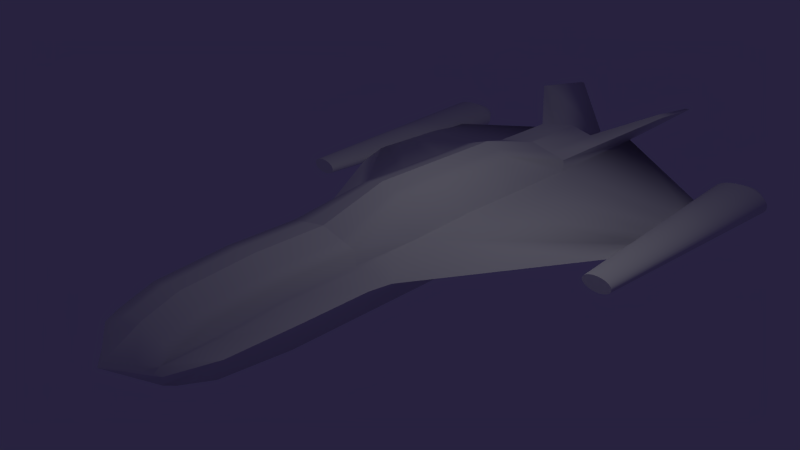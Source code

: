 # Source: ssx1.blend  (saved by Blender 2.69.0; exported with 4.5.12 LTS)
import bpy
from mathutils import Matrix  # noqa: F401  (used for matrix-valued properties, if any)

bpy.ops.wm.read_factory_settings(use_empty=True)
scene = bpy.context.scene
scene.name = 'Scene'

# ---- collections
col_collection_1 = bpy.data.collections.new('Collection 1'); scene.collection.children.link(col_collection_1)

# ---- materials (node trees are filled in below, after node groups)
mat_material = bpy.data.materials.new('Material')
mat_material.alpha_threshold = 0.0
mat_material.roughness = 0.5
mat_material.line_color = (0.0, 0.0, 0.0, 1.0)

# ---- material node trees

# ---- world
world_world = bpy.data.worlds.new('World'); scene.world = world_world
world_world.color = (0.02081, 0.01635, 0.04955)
world_world.use_sun_shadow = False
world_world.sun_shadow_jitter_overblur = 0.0
world_world.cycles.sampling_method = 'MANUAL'
world_world.cycles.sample_map_resolution = 256

# ---- cameras
cam_camera = bpy.data.cameras.new('Camera')
cam_camera.clip_end = 100.0
cam_camera.lens = 35.0
cam_camera.sensor_width = 32.0
cam_camera.sensor_height = 18.0
cam_camera.ortho_scale = 7.314
cam_camera.dof.focus_distance = 0.0

# ---- lights
light_spot = bpy.data.lights.new('Spot', 'SPOT')
light_spot.transmission_factor = 0.0
light_spot.energy = 100.0
light_spot.shadow_buffer_clip_start = 0.5
light_spot.shadow_soft_size = 0.1
light_spot.shadow_maximum_resolution = 0.006
light_spot.use_absolute_resolution = True
light_spot.cycles.use_multiple_importance_sampling = False
light_lamp = bpy.data.lights.new('Lamp', 'POINT')
light_lamp.transmission_factor = 0.0
light_lamp.cutoff_distance = 30.0
light_lamp.energy = 100.0
light_lamp.shadow_buffer_clip_start = 1.001
light_lamp.shadow_soft_size = 0.1
light_lamp.shadow_maximum_resolution = 0.006
light_lamp.use_absolute_resolution = True
light_lamp.cycles.use_multiple_importance_sampling = False

# ---- meshes
me_cube = bpy.data.meshes.new('Cube')
me_cube.from_pydata([(1.0, 6.795, 0.7823), (1.0, -5.903, 0.3389), (0.6137, -0.03484, 1.267), (1.0, -1.699, 0.7823), (1.0, -3.397, 0.7823), (1.0, -5.096, 0.6274), (1.0, 1.699, 0.5), (1.0, 3.397, 0.5), (1.0, 5.096, 0.5), (1.0, -5.063, 0.2764), (1.0, -3.397, 0.4284), (1.0, -1.699, 0.4284), (0.6137, 1.664, 1.267), (0.6137, 3.363, 1.267), (1.0, 5.096, 0.7823), (1.0, -2.623e-06, 0.4284), (1.0, -6.165, 0.1964), (0.6199, 8.675, 0.2502), (4.397, 4.536, 0.1015), (4.397, 5.096, 0.1015), (4.397, 5.655, 0.1015), (4.397, 3.976, 0.1015), (4.397, 6.215, 0.1015), (1.0, 6.795, -0.7823), (1.0, -5.903, -0.3389), (1.0, 6.795, 0.0), (1.036, -6.166, 0.0), (1.0, -3.338e-06, -0.7823), (1.474, -1.152, 0.0), (1.0, -1.699, -0.7823), (1.0, -3.397, -0.7823), (1.0, -5.096, -0.6274), (1.375, -1.699, 0.0), (1.375, -3.397, 0.0), (1.341, -5.118, 0.0), (1.0, 1.699, -0.5), (1.0, 3.397, -0.5), (1.0, 5.096, -0.5), (1.0, -5.063, -0.2764), (1.0, -3.397, -0.4284), (1.0, -1.699, -0.4284), (1.0, 1.699, -0.7823), (1.0, 3.397, -0.7823), (1.0, 5.096, -0.7823), (1.0, -2.623e-06, -0.4284), (1.0, -6.165, -0.1964), (0.6199, 7.252, -0.2502), (4.397, 6.215, 0.0), (3.923, 2.824, 0.0), (4.397, 4.536, -0.1015), (4.397, 5.096, -0.1015), (4.397, 5.655, -0.1015), (4.397, 4.536, 0.0), (4.397, 5.096, 0.0), (4.397, 5.655, 0.0), (4.397, 3.976, -0.1015), (4.397, 6.215, -0.1015), (0.5773, 6.795, 0.8743), (0.5773, -5.903, 0.4309), (0.3543, -0.03484, 1.359), (0.5773, -6.468, 0.0), (0.5773, 6.795, 0.0), (0.5773, -1.699, 0.8743), (0.5773, -3.397, 0.8743), (0.5773, -5.096, 0.7194), (0.3578, 8.675, 0.2502), (0.5773, -6.431, 0.1321), (0.5773, 5.096, 0.8743), (0.3543, 3.363, 1.359), (0.3543, 1.664, 1.359), (0.5773, 6.795, -0.8743), (0.5773, -5.903, -0.4309), (0.5773, -2.532e-06, -0.8743), (0.5773, -1.699, -0.8743), (0.5773, -3.397, -0.8743), (0.5773, -5.096, -0.7194), (0.3578, 7.252, -0.2502), (0.5773, -6.431, -0.1321), (0.5773, 5.096, -0.8743), (0.5773, 3.397, -0.8743), (0.5773, 1.699, -0.8743), (1.926, 7.978, 1.402), (1.781, 9.575, 1.199), (1.765, 7.978, 1.437), (1.681, 9.575, 1.199), (4.397, 7.706, 0.3679), (4.397, 1.807, 0.1862), (4.536, 7.706, 0.3608), (4.467, 1.807, 0.1826), (4.67, 7.706, 0.3399), (4.535, 1.807, 0.172), (4.793, 7.706, 0.3059), (4.598, 1.807, 0.1548), (4.902, 7.706, 0.2601), (4.652, 1.807, 0.1316), (4.99, 7.706, 0.2044), (4.697, 1.807, 0.1034), (5.056, 7.706, 0.1408), (4.731, 1.807, 0.07124), (5.097, 7.706, 0.07177), (4.751, 1.807, 0.03632), (5.111, 7.706, -3.279e-07), (4.758, 1.807, -2.246e-07), (5.097, 7.706, -0.07177), (4.751, 1.807, -0.03632), (5.056, 7.706, -0.1408), (4.731, 1.807, -0.07124), (4.99, 7.706, -0.2044), (4.697, 1.807, -0.1034), (4.902, 7.706, -0.2601), (4.652, 1.807, -0.1316), (4.793, 7.706, -0.3059), (4.598, 1.807, -0.1548), (4.67, 7.706, -0.3399), (4.535, 1.807, -0.172), (4.536, 7.706, -0.3608), (4.467, 1.807, -0.1826), (4.397, 7.706, -0.3679), (4.397, 1.807, -0.1862), (4.258, 7.706, -0.3608), (4.326, 1.807, -0.1826), (4.124, 7.706, -0.3399), (4.259, 1.807, -0.172), (4.0, 7.706, -0.3059), (4.196, 1.807, -0.1548), (3.892, 7.706, -0.2601), (4.141, 1.807, -0.1316), (3.803, 7.706, -0.2044), (4.096, 1.807, -0.1034), (3.737, 7.706, -0.1408), (4.063, 1.807, -0.07124), (3.697, 7.706, -0.07177), (4.042, 1.807, -0.03632), (3.683, 7.706, 1.034e-09), (4.035, 1.807, -5.819e-08), (3.697, 7.706, 0.07177), (4.042, 1.807, 0.03632), (3.737, 7.706, 0.1408), (4.063, 1.807, 0.07124), (3.803, 7.706, 0.2044), (4.096, 1.807, 0.1034), (3.892, 7.706, 0.2601), (4.141, 1.807, 0.1316), (4.0, 7.706, 0.3059), (4.196, 1.807, 0.1548), (4.124, 7.706, 0.3399), (4.259, 1.807, 0.172), (4.258, 7.706, 0.3608), (4.326, 1.807, 0.1826), (4.397, 8.102, 0.2055), (4.475, 8.102, 0.2015), (4.549, 8.102, 0.1898), (4.618, 8.102, 0.1708), (4.679, 8.102, 0.1453), (4.728, 8.102, 0.1142), (4.765, 8.102, 0.07863), (4.788, 8.102, 0.04008), (4.796, 8.102, -8.582e-07), (4.788, 8.102, -0.04009), (4.765, 8.102, -0.07863), (4.728, 8.102, -0.1142), (4.679, 8.102, -0.1453), (4.618, 8.102, -0.1708), (4.549, 8.102, -0.1898), (4.475, 8.102, -0.2015), (4.397, 8.102, -0.2055), (4.319, 8.102, -0.2015), (4.244, 8.102, -0.1898), (4.175, 8.102, -0.1708), (4.115, 8.102, -0.1453), (4.065, 8.102, -0.1142), (4.028, 8.102, -0.07863), (4.006, 8.102, -0.04009), (3.998, 8.102, -6.745e-07), (4.006, 8.102, 0.04008), (4.028, 8.102, 0.07863), (4.065, 8.102, 0.1142), (4.115, 8.102, 0.1453), (4.175, 8.102, 0.1708), (4.244, 8.102, 0.1898), (4.319, 8.102, 0.2015), (-1.0, 6.795, 0.7823), (-1.0, -5.903, 0.3389), (-0.6137, -0.03484, 1.267), (-2.384e-07, 6.795, 1.0), (0.0, -5.903, 0.5566), (0.0, -0.03484, 1.485), (-1.0, -1.699, 0.7823), (-1.0, -3.397, 0.7823), (-1.0, -5.096, 0.6274), (2.459e-07, -1.699, 1.0), (3.427e-07, -3.397, 1.0), (0.0, -5.096, 0.8451), (-1.0, 1.699, 0.5), (-1.0, 3.397, 0.5), (-1.0, 5.096, 0.5), (-1.0, -5.063, 0.2764), (-1.0, -3.397, 0.4284), (-1.0, -1.699, 0.4284), (0.0, 7.252, 0.2502), (0.0, -6.795, 0.04434), (-0.6137, 1.664, 1.267), (-0.6137, 3.363, 1.267), (-1.0, 5.096, 0.7823), (0.0, 1.664, 1.485), (0.0, 3.363, 1.485), (-1.416e-07, 5.096, 1.0), (-1.0, -2.623e-06, 0.4284), (-1.0, -6.165, 0.1964), (-0.6199, 8.675, 0.2502), (-4.397, 4.536, 0.1015), (-4.397, 5.096, 0.1015), (-4.397, 5.655, 0.1015), (-4.397, 3.976, 0.1015), (-4.397, 6.215, 0.1015), (-1.0, 6.795, -0.7823), (-1.0, -5.903, -0.3389), (-1.0, 6.795, 0.0), (-1.036, -6.166, 0.0), (-1.0, -3.338e-06, -0.7823), (-2.384e-07, 6.795, -1.0), (0.0, -5.903, -0.5566), (1.49e-07, -1.431e-06, -1.0), (-1.474, -1.152, 0.0), (0.0, -6.85, 0.0), (-2.384e-07, 6.795, 0.0), (-1.0, -1.699, -0.7823), (-1.0, -3.397, -0.7823), (-1.0, -5.096, -0.6274), (2.459e-07, -1.699, -1.0), (3.427e-07, -3.397, -1.0), (0.0, -5.096, -0.8451), (-1.375, -1.699, 0.0), (-1.375, -3.397, 0.0), (-1.341, -5.118, 0.0), (-1.0, 1.699, -0.5), (-1.0, 3.397, -0.5), (-1.0, 5.096, -0.5), (-1.0, -5.063, -0.2764), (-1.0, -3.397, -0.4284), (-1.0, -1.699, -0.4284), (0.0, 7.252, -0.2502), (0.0, -6.795, -0.04434), (-1.0, 1.699, -0.7823), (-1.0, 3.397, -0.7823), (-1.0, 5.096, -0.7823), (5.215e-08, 1.699, -1.0), (-4.47e-08, 3.397, -1.0), (-1.416e-07, 5.096, -1.0), (-1.0, -2.623e-06, -0.4284), (-1.0, -6.165, -0.1964), (-0.6199, 7.252, -0.2502), (-4.397, 6.215, 0.0), (-3.923, 2.824, 0.0), (-4.397, 4.536, -0.1015), (-4.397, 5.096, -0.1015), (-4.397, 5.655, -0.1015), (-4.397, 4.536, 0.0), (-4.397, 5.096, 0.0), (-4.397, 5.655, 0.0), (-4.397, 3.976, -0.1015), (-4.397, 6.215, -0.1015), (-0.5773, 6.795, 0.8743), (-0.5773, -5.903, 0.4309), (-0.3543, -0.03484, 1.359), (-0.5773, -6.468, 0.0), (-0.5773, 6.795, 0.0), (-0.5773, -1.699, 0.8743), (-0.5773, -3.397, 0.8743), (-0.5773, -5.096, 0.7194), (-0.3578, 8.675, 0.2502), (-0.5773, -6.431, 0.1321), (-0.5773, 5.096, 0.8743), (-0.3543, 3.363, 1.359), (-0.3543, 1.664, 1.359), (-0.5773, 6.795, -0.8743), (-0.5773, -5.903, -0.4309), (-0.5773, -2.532e-06, -0.8743), (-0.5773, -1.699, -0.8743), (-0.5773, -3.397, -0.8743), (-0.5773, -5.096, -0.7194), (-0.3578, 7.252, -0.2502), (-0.5773, -6.431, -0.1321), (-0.5773, 5.096, -0.8743), (-0.5773, 3.397, -0.8743), (-0.5773, 1.699, -0.8743), (-1.926, 7.978, 1.402), (-1.781, 9.575, 1.199), (-1.765, 7.978, 1.437), (-1.681, 9.575, 1.199), (-4.397, 7.706, 0.3679), (-4.397, 1.807, 0.1862), (-4.536, 7.706, 0.3608), (-4.467, 1.807, 0.1826), (-4.67, 7.706, 0.3399), (-4.535, 1.807, 0.172), (-4.793, 7.706, 0.3059), (-4.598, 1.807, 0.1548), (-4.902, 7.706, 0.2601), (-4.652, 1.807, 0.1316), (-4.99, 7.706, 0.2044), (-4.697, 1.807, 0.1034), (-5.056, 7.706, 0.1408), (-4.731, 1.807, 0.07124), (-5.097, 7.706, 0.07177), (-4.751, 1.807, 0.03632), (-5.111, 7.706, -3.279e-07), (-4.758, 1.807, -2.246e-07), (-5.097, 7.706, -0.07177), (-4.751, 1.807, -0.03632), (-5.056, 7.706, -0.1408), (-4.731, 1.807, -0.07124), (-4.99, 7.706, -0.2044), (-4.697, 1.807, -0.1034), (-4.902, 7.706, -0.2601), (-4.652, 1.807, -0.1316), (-4.793, 7.706, -0.3059), (-4.598, 1.807, -0.1548), (-4.67, 7.706, -0.3399), (-4.535, 1.807, -0.172), (-4.536, 7.706, -0.3608), (-4.467, 1.807, -0.1826), (-4.397, 7.706, -0.3679), (-4.397, 1.807, -0.1862), (-4.258, 7.706, -0.3608), (-4.326, 1.807, -0.1826), (-4.124, 7.706, -0.3399), (-4.259, 1.807, -0.172), (-4.0, 7.706, -0.3059), (-4.196, 1.807, -0.1548), (-3.892, 7.706, -0.2601), (-4.141, 1.807, -0.1316), (-3.803, 7.706, -0.2044), (-4.096, 1.807, -0.1034), (-3.737, 7.706, -0.1408), (-4.063, 1.807, -0.07124), (-3.697, 7.706, -0.07177), (-4.042, 1.807, -0.03632), (-3.683, 7.706, 1.034e-09), (-4.035, 1.807, -5.819e-08), (-3.697, 7.706, 0.07177), (-4.042, 1.807, 0.03632), (-3.737, 7.706, 0.1408), (-4.063, 1.807, 0.07124), (-3.803, 7.706, 0.2044), (-4.096, 1.807, 0.1034), (-3.892, 7.706, 0.2601), (-4.141, 1.807, 0.1316), (-4.0, 7.706, 0.3059), (-4.196, 1.807, 0.1548), (-4.124, 7.706, 0.3399), (-4.259, 1.807, 0.172), (-4.258, 7.706, 0.3608), (-4.326, 1.807, 0.1826), (-4.397, 8.102, 0.2055), (-4.475, 8.102, 0.2015), (-4.549, 8.102, 0.1898), (-4.618, 8.102, 0.1708), (-4.679, 8.102, 0.1453), (-4.728, 8.102, 0.1142), (-4.765, 8.102, 0.07863), (-4.788, 8.102, 0.04008), (-4.796, 8.102, -8.582e-07), (-4.788, 8.102, -0.04009), (-4.765, 8.102, -0.07863), (-4.728, 8.102, -0.1142), (-4.679, 8.102, -0.1453), (-4.618, 8.102, -0.1708), (-4.549, 8.102, -0.1898), (-4.475, 8.102, -0.2015), (-4.397, 8.102, -0.2055), (-4.319, 8.102, -0.2015), (-4.244, 8.102, -0.1898), (-4.175, 8.102, -0.1708), (-4.115, 8.102, -0.1453), (-4.065, 8.102, -0.1142), (-4.028, 8.102, -0.07863), (-4.006, 8.102, -0.04009), (-3.998, 8.102, -6.745e-07), (-4.006, 8.102, 0.04008), (-4.028, 8.102, 0.07863), (-4.065, 8.102, 0.1142), (-4.115, 8.102, 0.1453), (-4.175, 8.102, 0.1708), (-4.244, 8.102, 0.1898), (-4.319, 8.102, 0.2015)], [], [(9, 5, 1, 16), (64, 192, 185, 58), (69, 204, 186, 59), (6, 12, 2, 15), (66, 58, 185, 200), (65, 61, 225, 199), (15, 2, 3, 11), (11, 3, 4, 10), (10, 4, 5, 9), (59, 186, 190, 62), (62, 190, 191, 63), (63, 191, 192, 64), (8, 7, 19, 20), (17, 8, 20, 22), (6, 15, 21, 18), (33, 10, 9, 34), (57, 184, 206, 67), (67, 206, 205, 68), (68, 205, 204, 69), (32, 11, 10, 33), (28, 15, 11, 32), (57, 65, 199, 184), (17, 0, 14, 8), (8, 14, 13, 7), (7, 13, 12, 6), (60, 66, 200, 224), (25, 17, 22, 47), (34, 9, 16, 26), (53, 19, 18, 52), (54, 20, 19, 53), (47, 22, 20, 54), (52, 18, 21, 48), (7, 6, 18, 19), (15, 28, 48, 21), (38, 45, 24, 31), (75, 71, 221, 231), (80, 72, 222, 246), (35, 44, 27, 41), (77, 242, 221, 71), (76, 241, 225, 61), (44, 40, 29, 27), (40, 39, 30, 29), (39, 38, 31, 30), (72, 73, 229, 222), (73, 74, 230, 229), (74, 75, 231, 230), (37, 51, 50, 36), (46, 56, 51, 37), (35, 49, 55, 44), (33, 34, 38, 39), (70, 78, 248, 220), (78, 79, 247, 248), (79, 80, 246, 247), (32, 33, 39, 40), (28, 32, 40, 44), (70, 220, 241, 76), (46, 37, 43, 23), (37, 36, 42, 43), (36, 35, 41, 42), (60, 224, 242, 77), (25, 47, 56, 46), (34, 26, 45, 38), (53, 52, 49, 50), (54, 53, 50, 51), (47, 54, 51, 56), (52, 48, 55, 49), (36, 50, 49, 35), (44, 55, 48, 28), (5, 64, 58, 1), (12, 69, 59, 2), (16, 1, 58, 66), (17, 25, 61, 65), (2, 59, 62, 3), (3, 62, 63, 4), (4, 63, 64, 5), (0, 57, 67, 14), (14, 67, 68, 13), (13, 68, 69, 12), (65, 57, 83, 84), (26, 16, 66, 60), (31, 24, 71, 75), (41, 27, 72, 80), (45, 77, 71, 24), (46, 76, 61, 25), (27, 29, 73, 72), (29, 30, 74, 73), (30, 31, 75, 74), (23, 43, 78, 70), (43, 42, 79, 78), (42, 41, 80, 79), (23, 70, 76, 46), (26, 60, 77, 45), (81, 82, 84, 83), (17, 65, 84, 82), (57, 0, 81, 83), (0, 17, 82, 81), (85, 86, 88, 87), (87, 88, 90, 89), (89, 90, 92, 91), (91, 92, 94, 93), (93, 94, 96, 95), (95, 96, 98, 97), (97, 98, 100, 99), (99, 100, 102, 101), (101, 102, 104, 103), (103, 104, 106, 105), (105, 106, 108, 107), (107, 108, 110, 109), (109, 110, 112, 111), (111, 112, 114, 113), (113, 114, 116, 115), (115, 116, 118, 117), (117, 118, 120, 119), (119, 120, 122, 121), (121, 122, 124, 123), (123, 124, 126, 125), (125, 126, 128, 127), (127, 128, 130, 129), (129, 130, 132, 131), (131, 132, 134, 133), (133, 134, 136, 135), (135, 136, 138, 137), (137, 138, 140, 139), (139, 140, 142, 141), (141, 142, 144, 143), (143, 144, 146, 145), (88, 86, 148, 146, 144, 142, 140, 138, 136, 134, 132, 130, 128, 126, 124, 122, 120, 118, 116, 114, 112, 110, 108, 106, 104, 102, 100, 98, 96, 94, 92, 90), (147, 148, 86, 85), (145, 146, 148, 147), (141, 143, 178, 177), (149, 150, 151, 152, 153, 154, 155, 156, 157, 158, 159, 160, 161, 162, 163, 164, 165, 166, 167, 168, 169, 170, 171, 172, 173, 174, 175, 176, 177, 178, 179, 180), (119, 121, 167, 166), (97, 99, 156, 155), (147, 85, 149, 180), (125, 127, 170, 169), (103, 105, 159, 158), (131, 133, 173, 172), (87, 89, 151, 150), (109, 111, 162, 161), (137, 139, 176, 175), (93, 95, 154, 153), (115, 117, 165, 164), (143, 145, 179, 178), (121, 123, 168, 167), (85, 87, 150, 149), (99, 101, 157, 156), (127, 129, 171, 170), (105, 107, 160, 159), (133, 135, 174, 173), (89, 91, 152, 151), (111, 113, 163, 162), (139, 141, 177, 176), (117, 119, 166, 165), (95, 97, 155, 154), (145, 147, 180, 179), (123, 125, 169, 168), (101, 103, 158, 157), (129, 131, 172, 171), (107, 109, 161, 160), (135, 137, 175, 174), (91, 93, 153, 152), (113, 115, 164, 163), (196, 208, 182, 189), (269, 263, 185, 192), (274, 264, 186, 204), (193, 207, 183, 201), (271, 200, 185, 263), (270, 199, 225, 266), (207, 198, 187, 183), (198, 197, 188, 187), (197, 196, 189, 188), (264, 267, 190, 186), (267, 268, 191, 190), (268, 269, 192, 191), (195, 212, 211, 194), (209, 214, 212, 195), (193, 210, 213, 207), (233, 234, 196, 197), (262, 272, 206, 184), (272, 273, 205, 206), (273, 274, 204, 205), (232, 233, 197, 198), (223, 232, 198, 207), (262, 184, 199, 270), (209, 195, 203, 181), (195, 194, 202, 203), (194, 193, 201, 202), (265, 224, 200, 271), (217, 252, 214, 209), (234, 218, 208, 196), (258, 257, 210, 211), (259, 258, 211, 212), (252, 259, 212, 214), (257, 253, 213, 210), (194, 211, 210, 193), (207, 213, 253, 223), (238, 228, 216, 250), (280, 231, 221, 276), (285, 246, 222, 277), (235, 243, 219, 249), (282, 276, 221, 242), (281, 266, 225, 241), (249, 219, 226, 240), (240, 226, 227, 239), (239, 227, 228, 238), (277, 222, 229, 278), (278, 229, 230, 279), (279, 230, 231, 280), (237, 236, 255, 256), (251, 237, 256, 261), (235, 249, 260, 254), (233, 239, 238, 234), (275, 220, 248, 283), (283, 248, 247, 284), (284, 247, 246, 285), (232, 240, 239, 233), (223, 249, 240, 232), (275, 281, 241, 220), (251, 215, 245, 237), (237, 245, 244, 236), (236, 244, 243, 235), (265, 282, 242, 224), (217, 251, 261, 252), (234, 238, 250, 218), (258, 255, 254, 257), (259, 256, 255, 258), (252, 261, 256, 259), (257, 254, 260, 253), (236, 235, 254, 255), (249, 223, 253, 260), (189, 182, 263, 269), (201, 183, 264, 274), (208, 271, 263, 182), (209, 270, 266, 217), (183, 187, 267, 264), (187, 188, 268, 267), (188, 189, 269, 268), (181, 203, 272, 262), (203, 202, 273, 272), (202, 201, 274, 273), (270, 289, 288, 262), (218, 265, 271, 208), (228, 280, 276, 216), (243, 285, 277, 219), (250, 216, 276, 282), (251, 217, 266, 281), (219, 277, 278, 226), (226, 278, 279, 227), (227, 279, 280, 228), (215, 275, 283, 245), (245, 283, 284, 244), (244, 284, 285, 243), (215, 251, 281, 275), (218, 250, 282, 265), (286, 288, 289, 287), (209, 287, 289, 270), (262, 288, 286, 181), (181, 286, 287, 209), (290, 292, 293, 291), (292, 294, 295, 293), (294, 296, 297, 295), (296, 298, 299, 297), (298, 300, 301, 299), (300, 302, 303, 301), (302, 304, 305, 303), (304, 306, 307, 305), (306, 308, 309, 307), (308, 310, 311, 309), (310, 312, 313, 311), (312, 314, 315, 313), (314, 316, 317, 315), (316, 318, 319, 317), (318, 320, 321, 319), (320, 322, 323, 321), (322, 324, 325, 323), (324, 326, 327, 325), (326, 328, 329, 327), (328, 330, 331, 329), (330, 332, 333, 331), (332, 334, 335, 333), (334, 336, 337, 335), (336, 338, 339, 337), (338, 340, 341, 339), (340, 342, 343, 341), (342, 344, 345, 343), (344, 346, 347, 345), (346, 348, 349, 347), (348, 350, 351, 349), (293, 295, 297, 299, 301, 303, 305, 307, 309, 311, 313, 315, 317, 319, 321, 323, 325, 327, 329, 331, 333, 335, 337, 339, 341, 343, 345, 347, 349, 351, 353, 291), (352, 290, 291, 353), (350, 352, 353, 351), (346, 382, 383, 348), (354, 385, 384, 383, 382, 381, 380, 379, 378, 377, 376, 375, 374, 373, 372, 371, 370, 369, 368, 367, 366, 365, 364, 363, 362, 361, 360, 359, 358, 357, 356, 355), (324, 371, 372, 326), (302, 360, 361, 304), (352, 385, 354, 290), (330, 374, 375, 332), (308, 363, 364, 310), (336, 377, 378, 338), (292, 355, 356, 294), (314, 366, 367, 316), (342, 380, 381, 344), (298, 358, 359, 300), (320, 369, 370, 322), (348, 383, 384, 350), (326, 372, 373, 328), (290, 354, 355, 292), (304, 361, 362, 306), (332, 375, 376, 334), (310, 364, 365, 312), (338, 378, 379, 340), (294, 356, 357, 296), (316, 367, 368, 318), (344, 381, 382, 346), (322, 370, 371, 324), (300, 359, 360, 302), (350, 384, 385, 352), (328, 373, 374, 330), (306, 362, 363, 308), (334, 376, 377, 336), (312, 365, 366, 314), (340, 379, 380, 342), (296, 357, 358, 298), (318, 368, 369, 320)])
me_cube.polygons.foreach_set('use_smooth', [True] * 324)
_k = set([(0, 14), (0, 81), (3, 11), (3, 62), (6, 7), (6, 15), (7, 8), (8, 14), (11, 15), (14, 67), (17, 25), (17, 82), (25, 47), (25, 61), (26, 34), (26, 60), (28, 32), (28, 48), (32, 33), (33, 34), (47, 54), (48, 52), (52, 53), (53, 54), (60, 224), (61, 225), (62, 190), (67, 206), (81, 82), (86, 88), (86, 148), (88, 90), (90, 92), (92, 94), (94, 96), (96, 98), (98, 100), (100, 102), (102, 104), (104, 106), (106, 108), (108, 110), (110, 112), (112, 114), (114, 116), (116, 118), (118, 120), (120, 122), (122, 124), (124, 126), (126, 128), (128, 130), (130, 132), (132, 134), (134, 136), (136, 138), (138, 140), (140, 142), (142, 144), (144, 146), (146, 148), (149, 150), (149, 180), (150, 151), (151, 152), (152, 153), (153, 154), (154, 155), (155, 156), (156, 157), (157, 158), (158, 159), (159, 160), (160, 161), (161, 162), (162, 163), (163, 164), (164, 165), (165, 166), (166, 167), (167, 168), (168, 169), (169, 170), (170, 171), (171, 172), (172, 173), (173, 174), (174, 175), (175, 176), (176, 177), (177, 178), (178, 179), (179, 180), (181, 203), (181, 286), (184, 199), (184, 206), (185, 192), (185, 200), (186, 190), (186, 204), (187, 198), (187, 267), (190, 191), (190, 267), (191, 192), (193, 194), (193, 207), (194, 195), (195, 203), (198, 207), (199, 225), (200, 224), (203, 272), (204, 205), (205, 206), (206, 272), (209, 217), (209, 287), (217, 252), (217, 266), (218, 234), (218, 265), (220, 241), (220, 248), (221, 231), (221, 242), (222, 229), (222, 246), (223, 232), (223, 253), (224, 242), (224, 265), (225, 241), (225, 266), (229, 230), (230, 231), (232, 233), (233, 234), (246, 247), (247, 248), (252, 259), (253, 257), (257, 258), (258, 259), (286, 287), (291, 293), (291, 353), (293, 295), (295, 297), (297, 299), (299, 301), (301, 303), (303, 305), (305, 307), (307, 309), (309, 311), (311, 313), (313, 315), (315, 317), (317, 319), (319, 321), (321, 323), (323, 325), (325, 327), (327, 329), (329, 331), (331, 333), (333, 335), (335, 337), (337, 339), (339, 341), (341, 343), (343, 345), (345, 347), (347, 349), (349, 351), (351, 353), (354, 355), (354, 385), (355, 356), (356, 357), (357, 358), (358, 359), (359, 360), (360, 361), (361, 362), (362, 363), (363, 364), (364, 365), (365, 366), (366, 367), (367, 368), (368, 369), (369, 370), (370, 371), (371, 372), (372, 373), (373, 374), (374, 375), (375, 376), (376, 377), (377, 378), (378, 379), (379, 380), (380, 381), (381, 382), (382, 383), (383, 384), (384, 385)])
me_cube.attributes.new('sharp_edge', 'BOOLEAN', 'EDGE').data.foreach_set('value', [ (min(e.vertices), max(e.vertices)) in _k for e in me_cube.edges])
_uv = me_cube.uv_layers.new(name='UVMap')
_uv.uv.foreach_set('vector', [0.1386, 0.2966, 0.14, 0.3156, 0.09673, 0.3096, 0.08237, 0.3055, 0.1394, 0.339, 0.1382, 0.3723, 0.0887, 0.365, 0.09336, 0.332, 0.7259, 0.7027, 0.7259, 0.7236, 0.631, 0.7236, 0.6312, 0.7027, 0.7278, 0.639, 0.7259, 0.6873, 0.6313, 0.6873, 0.6325, 0.6358, 0.06121, 0.3221, 0.09336, 0.332, 0.0887, 0.365, 0.03171, 0.3477, 0.4351, 0.8626, 0.3706, 0.8065, 0.3928, 0.7828, 0.4142, 0.8028, 0.6325, 0.6358, 0.6313, 0.6873, 0.5373, 0.6561, 0.5372, 0.6363, 0.3274, 0.2891, 0.3286, 0.3091, 0.2329, 0.3147, 0.2313, 0.2947, 0.2313, 0.2947, 0.2329, 0.3147, 0.14, 0.3156, 0.1386, 0.2966, 0.6312, 0.7027, 0.631, 0.7236, 0.5347, 0.7134, 0.5362, 0.6805, 0.3299, 0.3336, 0.3317, 0.3672, 0.2352, 0.3723, 0.234, 0.3389, 0.234, 0.3389, 0.2352, 0.3723, 0.1382, 0.3723, 0.1394, 0.339, 0.7203, 0.2717, 0.6275, 0.2792, 0.7022, 0.08675, 0.7335, 0.084, 0.9336, 0.2547, 0.7203, 0.2717, 0.7335, 0.084, 0.7623, 0.08436, 0.5373, 0.2848, 0.4239, 0.2842, 0.6408, 0.1051, 0.6699, 0.09307, 0.229, 0.2625, 0.2313, 0.2947, 0.1386, 0.2966, 0.1317, 0.2725, 0.4696, 0.7634, 0.4311, 0.747, 0.4697, 0.6358, 0.5084, 0.6492, 0.9193, 0.6799, 0.9208, 0.7129, 0.8208, 0.7234, 0.8207, 0.7024, 0.8207, 0.7024, 0.8208, 0.7234, 0.7259, 0.7236, 0.7259, 0.7027, 0.3255, 0.2568, 0.3274, 0.2891, 0.2313, 0.2947, 0.229, 0.2625, 0.3566, 0.2512, 0.4239, 0.2842, 0.3274, 0.2891, 0.3255, 0.2568, 0.4696, 0.7634, 0.4351, 0.8626, 0.4142, 0.8028, 0.4311, 0.747, 0.9336, 0.2547, 0.8208, 0.2897, 0.7201, 0.2884, 0.7203, 0.2717, 0.9183, 0.6398, 0.9182, 0.6557, 0.8205, 0.6871, 0.8231, 0.6393, 0.8231, 0.6393, 0.8205, 0.6871, 0.7259, 0.6873, 0.7278, 0.639, 0.05495, 0.3176, 0.06121, 0.3221, 0.03171, 0.3477, 0.02784, 0.3464, 0.9335, 0.1404, 0.9336, 0.2547, 0.7623, 0.08436, 0.7633, 0.07912, 0.1317, 0.2725, 0.1386, 0.2966, 0.08237, 0.3055, 0.07705, 0.2962, 0.7014, 0.08085, 0.7022, 0.08675, 0.6699, 0.09307, 0.6677, 0.08675, 0.7333, 0.07818, 0.7335, 0.084, 0.7022, 0.08675, 0.7014, 0.08085, 0.7633, 0.07912, 0.7623, 0.08436, 0.7335, 0.084, 0.7333, 0.07818, 0.6677, 0.08675, 0.6699, 0.09307, 0.6408, 0.1051, 0.5865, 0.1177, 0.6275, 0.2792, 0.5373, 0.2848, 0.6699, 0.09307, 0.7022, 0.08675, 0.4239, 0.2842, 0.3566, 0.2512, 0.5865, 0.1177, 0.6408, 0.1051, 0.1465, 0.4752, 0.08787, 0.4716, 0.1022, 0.466, 0.146, 0.4555, 0.1431, 0.4316, 0.09651, 0.4433, 0.08844, 0.4099, 0.1385, 0.3976, 0.5401, 0.409, 0.4386, 0.4143, 0.4371, 0.3793, 0.5388, 0.3744, 0.5424, 0.4502, 0.4403, 0.4611, 0.4396, 0.44, 0.5415, 0.434, 0.0645, 0.4567, 0.03169, 0.4334, 0.08844, 0.4099, 0.09651, 0.4433, 0.8719, 0.4375, 0.8887, 0.4185, 0.9155, 0.4439, 0.8868, 0.4729, 0.4403, 0.4611, 0.3409, 0.4641, 0.3401, 0.4435, 0.4396, 0.44, 0.3409, 0.4641, 0.2418, 0.4679, 0.2415, 0.4472, 0.3401, 0.4435, 0.2418, 0.4679, 0.1465, 0.4752, 0.146, 0.4555, 0.2415, 0.4472, 0.4386, 0.4143, 0.3391, 0.4181, 0.3376, 0.3835, 0.4371, 0.3793, 0.3391, 0.4181, 0.2401, 0.4223, 0.2381, 0.3879, 0.3376, 0.3835, 0.2401, 0.4223, 0.1431, 0.4316, 0.1385, 0.3976, 0.2381, 0.3879, 0.7346, 0.4497, 0.7548, 0.6289, 0.725, 0.6297, 0.6371, 0.4475, 0.8595, 0.4509, 0.7792, 0.6235, 0.7548, 0.6289, 0.7346, 0.4497, 0.5424, 0.4502, 0.693, 0.6263, 0.6633, 0.617, 0.4403, 0.4611, 0.2426, 0.5012, 0.1418, 0.5006, 0.1465, 0.4752, 0.2418, 0.4679, 0.8252, 0.4113, 0.7349, 0.4075, 0.7358, 0.3726, 0.8386, 0.3765, 0.7349, 0.4075, 0.637, 0.4067, 0.6367, 0.3726, 0.7358, 0.3726, 0.637, 0.4067, 0.5401, 0.409, 0.5388, 0.3744, 0.6367, 0.3726, 0.3422, 0.4974, 0.2426, 0.5012, 0.2418, 0.4679, 0.3409, 0.4641, 0.3746, 0.5, 0.3422, 0.4974, 0.3409, 0.4641, 0.4403, 0.4611, 0.8252, 0.4113, 0.8386, 0.3765, 0.8887, 0.4185, 0.8719, 0.4375, 0.8595, 0.4509, 0.7346, 0.4497, 0.7345, 0.4322, 0.8173, 0.4306, 0.7346, 0.4497, 0.6371, 0.4475, 0.6371, 0.4315, 0.7345, 0.4322, 0.6371, 0.4475, 0.5424, 0.4502, 0.5415, 0.434, 0.6371, 0.4315, 0.05853, 0.4619, 0.02784, 0.435, 0.03169, 0.4334, 0.0645, 0.4567, 0.8678, 0.4919, 0.7821, 0.6274, 0.7792, 0.6235, 0.8595, 0.4509, 0.1418, 0.5006, 0.08334, 0.4817, 0.08787, 0.4716, 0.1465, 0.4752, 0.7248, 0.6354, 0.6915, 0.6327, 0.693, 0.6263, 0.725, 0.6297, 0.7556, 0.6345, 0.7248, 0.6354, 0.725, 0.6297, 0.7548, 0.6289, 0.7821, 0.6274, 0.7556, 0.6345, 0.7548, 0.6289, 0.7792, 0.6235, 0.6915, 0.6327, 0.6104, 0.6094, 0.6633, 0.617, 0.693, 0.6263, 0.6371, 0.4475, 0.725, 0.6297, 0.693, 0.6263, 0.5424, 0.4502, 0.4403, 0.4611, 0.6633, 0.617, 0.6104, 0.6094, 0.3746, 0.5, 0.14, 0.3156, 0.1394, 0.339, 0.09336, 0.332, 0.09673, 0.3096, 0.7259, 0.6873, 0.7259, 0.7027, 0.6312, 0.7027, 0.6313, 0.6873, 0.08237, 0.3055, 0.09673, 0.3096, 0.09336, 0.332, 0.06121, 0.3221, 0.4308, 0.873, 0.3561, 0.8203, 0.3706, 0.8065, 0.4351, 0.8626, 0.6313, 0.6873, 0.6312, 0.7027, 0.5362, 0.6805, 0.5373, 0.6561, 0.3286, 0.3091, 0.3299, 0.3336, 0.234, 0.3389, 0.2329, 0.3147, 0.2329, 0.3147, 0.234, 0.3389, 0.1394, 0.339, 0.14, 0.3156, 0.4998, 0.7698, 0.4696, 0.7634, 0.5084, 0.6492, 0.5344, 0.6576, 0.9182, 0.6557, 0.9193, 0.6799, 0.8207, 0.7024, 0.8205, 0.6871, 0.8205, 0.6871, 0.8207, 0.7024, 0.7259, 0.7027, 0.7259, 0.6873, 0.4351, 0.8626, 0.4696, 0.7634, 0.5254, 0.8563, 0.4815, 0.9183, 0.07705, 0.2962, 0.08237, 0.3055, 0.06121, 0.3221, 0.05495, 0.3176, 0.146, 0.4555, 0.1022, 0.466, 0.09651, 0.4433, 0.1431, 0.4316, 0.5415, 0.434, 0.4396, 0.44, 0.4386, 0.4143, 0.5401, 0.409, 0.08787, 0.4716, 0.0645, 0.4567, 0.09651, 0.4433, 0.1022, 0.466, 0.8595, 0.4509, 0.8719, 0.4375, 0.8868, 0.4729, 0.8678, 0.4919, 0.4396, 0.44, 0.3401, 0.4435, 0.3391, 0.4181, 0.4386, 0.4143, 0.3401, 0.4435, 0.2415, 0.4472, 0.2401, 0.4223, 0.3391, 0.4181, 0.2415, 0.4472, 0.146, 0.4555, 0.1431, 0.4316, 0.2401, 0.4223, 0.8173, 0.4306, 0.7345, 0.4322, 0.7349, 0.4075, 0.8252, 0.4113, 0.7345, 0.4322, 0.6371, 0.4315, 0.637, 0.4067, 0.7349, 0.4075, 0.6371, 0.4315, 0.5415, 0.434, 0.5401, 0.409, 0.637, 0.4067, 0.8173, 0.4306, 0.8252, 0.4113, 0.8719, 0.4375, 0.8595, 0.4509, 0.08334, 0.4817, 0.05853, 0.4619, 0.0645, 0.4567, 0.08787, 0.4716, 0.5344, 0.8589, 0.4834, 0.9244, 0.4815, 0.9183, 0.5254, 0.8563, 0.4308, 0.873, 0.4351, 0.8626, 0.4815, 0.9183, 0.4834, 0.9244, 0.4696, 0.7634, 0.4998, 0.7698, 0.5344, 0.8589, 0.5254, 0.8563, 0.8208, 0.2897, 0.9336, 0.2547, 0.985, 0.3448, 0.8898, 0.357, 0.3241, 0.727, 0.02993, 0.7219, 0.02983, 0.7166, 0.3242, 0.7202, 0.3242, 0.7202, 0.02983, 0.7166, 0.02973, 0.7113, 0.3241, 0.7137, 0.3241, 0.7137, 0.02973, 0.7113, 0.02963, 0.706, 0.3238, 0.7077, 0.3238, 0.7077, 0.02963, 0.706, 0.02953, 0.7007, 0.3233, 0.7024, 0.3233, 0.7024, 0.02953, 0.7007, 0.02942, 0.6954, 0.3229, 0.698, 0.3229, 0.698, 0.02942, 0.6954, 0.02932, 0.69, 0.3226, 0.694, 0.3226, 0.694, 0.02932, 0.69, 0.0292, 0.6846, 0.3225, 0.6903, 0.3225, 0.6903, 0.0292, 0.6846, 0.02908, 0.6791, 0.3226, 0.6869, 0.3226, 0.6869, 0.02908, 0.6791, 0.02889, 0.6736, 0.3231, 0.6835, 0.3231, 0.6835, 0.02889, 0.6736, 0.02864, 0.6681, 0.3238, 0.6799, 0.3238, 0.6799, 0.02864, 0.6681, 0.02836, 0.6627, 0.3248, 0.676, 0.3248, 0.676, 0.02836, 0.6627, 0.0281, 0.6572, 0.3261, 0.6717, 0.3261, 0.6717, 0.0281, 0.6572, 0.02784, 0.6518, 0.3274, 0.6665, 0.3274, 0.6665, 0.02784, 0.6518, 0.02801, 0.6464, 0.3289, 0.6606, 0.3289, 0.6606, 0.02801, 0.6464, 0.0282, 0.6411, 0.3304, 0.6539, 0.3304, 0.6539, 0.0282, 0.6411, 0.02837, 0.6358, 0.332, 0.6466, 0.325, 0.8059, 0.03102, 0.8059, 0.03104, 0.8007, 0.3239, 0.7987, 0.3239, 0.7987, 0.03104, 0.8007, 0.03106, 0.7956, 0.3228, 0.7921, 0.3228, 0.7921, 0.03106, 0.7956, 0.03107, 0.7904, 0.3218, 0.7862, 0.3218, 0.7862, 0.03107, 0.7904, 0.03109, 0.7852, 0.3209, 0.781, 0.3209, 0.781, 0.03109, 0.7852, 0.03109, 0.78, 0.3201, 0.7767, 0.3201, 0.7767, 0.03109, 0.78, 0.0311, 0.7747, 0.3194, 0.7728, 0.3194, 0.7728, 0.0311, 0.7747, 0.03109, 0.7694, 0.3191, 0.7692, 0.3191, 0.7692, 0.03109, 0.7694, 0.03107, 0.7641, 0.319, 0.7659, 0.319, 0.7659, 0.03107, 0.7641, 0.03099, 0.7587, 0.3193, 0.7625, 0.3193, 0.7625, 0.03099, 0.7587, 0.03084, 0.7534, 0.3197, 0.759, 0.3197, 0.759, 0.03084, 0.7534, 0.03067, 0.7481, 0.3204, 0.7552, 0.3204, 0.7552, 0.03067, 0.7481, 0.03051, 0.7429, 0.3213, 0.7509, 0.3213, 0.7509, 0.03051, 0.7429, 0.03035, 0.7376, 0.3222, 0.7459, 0.3222, 0.7459, 0.03035, 0.7376, 0.03021, 0.7324, 0.323, 0.7401, 0.6031, 0.7448, 0.5992, 0.7448, 0.5953, 0.7444, 0.5915, 0.7436, 0.5881, 0.7424, 0.5851, 0.741, 0.5827, 0.7393, 0.5809, 0.7374, 0.5799, 0.7354, 0.5796, 0.7334, 0.5801, 0.7313, 0.5813, 0.7295, 0.5833, 0.7278, 0.5858, 0.7263, 0.589, 0.7252, 0.5925, 0.7244, 0.5963, 0.724, 0.6003, 0.724, 0.6042, 0.7244, 0.6079, 0.7252, 0.6114, 0.7263, 0.6144, 0.7278, 0.6168, 0.7295, 0.6186, 0.7313, 0.6196, 0.7334, 0.6199, 0.7354, 0.6194, 0.7374, 0.6182, 0.7393, 0.6162, 0.741, 0.6136, 0.7424, 0.6105, 0.7436, 0.607, 0.7444, 0.3236, 0.7337, 0.03008, 0.7271, 0.02993, 0.7219, 0.3241, 0.727, 0.323, 0.7401, 0.03021, 0.7324, 0.03008, 0.7271, 0.3236, 0.7337, 0.3213, 0.7509, 0.3222, 0.7459, 0.3461, 0.7443, 0.3454, 0.7492, 0.5576, 0.724, 0.5619, 0.7244, 0.566, 0.7253, 0.5698, 0.7266, 0.5731, 0.7281, 0.5758, 0.73, 0.5778, 0.7321, 0.5789, 0.7343, 0.5792, 0.7366, 0.5787, 0.7388, 0.5773, 0.7409, 0.5752, 0.7428, 0.5723, 0.7444, 0.5689, 0.7456, 0.565, 0.7465, 0.5607, 0.7469, 0.5564, 0.7469, 0.5521, 0.7465, 0.5479, 0.7456, 0.5441, 0.7444, 0.5408, 0.7428, 0.5382, 0.7409, 0.5362, 0.7388, 0.535, 0.7366, 0.5347, 0.7343, 0.5353, 0.7321, 0.5366, 0.73, 0.5388, 0.7281, 0.5417, 0.7266, 0.5451, 0.7253, 0.549, 0.7244, 0.5532, 0.724, 0.3239, 0.7987, 0.3228, 0.7921, 0.3463, 0.7901, 0.3473, 0.7945, 0.3226, 0.694, 0.3225, 0.6903, 0.3476, 0.6936, 0.3476, 0.6977, 0.3236, 0.7337, 0.3241, 0.727, 0.3481, 0.7283, 0.3475, 0.7338, 0.3209, 0.781, 0.3201, 0.7767, 0.344, 0.7772, 0.3446, 0.7813, 0.3231, 0.6835, 0.3238, 0.6799, 0.3487, 0.682, 0.3481, 0.6859, 0.3191, 0.7692, 0.319, 0.7659, 0.3435, 0.7657, 0.3435, 0.7694, 0.3242, 0.7202, 0.3241, 0.7137, 0.3486, 0.7173, 0.3484, 0.7228, 0.3261, 0.6717, 0.3274, 0.6665, 0.3515, 0.6691, 0.3504, 0.6735, 0.3197, 0.759, 0.3204, 0.7552, 0.3447, 0.7538, 0.3441, 0.758, 0.3233, 0.7024, 0.3229, 0.698, 0.3478, 0.7021, 0.348, 0.7068, 0.3304, 0.6539, 0.332, 0.6466, 0.3558, 0.6556, 0.3542, 0.66, 0.3222, 0.7459, 0.323, 0.7401, 0.3469, 0.7392, 0.3461, 0.7443, 0.3228, 0.7921, 0.3218, 0.7862, 0.3454, 0.7856, 0.3463, 0.7901, 0.3241, 0.727, 0.3242, 0.7202, 0.3484, 0.7228, 0.3481, 0.7283, 0.3225, 0.6903, 0.3226, 0.6869, 0.3477, 0.6897, 0.3476, 0.6936, 0.3201, 0.7767, 0.3194, 0.7728, 0.3436, 0.7732, 0.344, 0.7772, 0.3238, 0.6799, 0.3248, 0.676, 0.3494, 0.6779, 0.3487, 0.682, 0.319, 0.7659, 0.3193, 0.7625, 0.3437, 0.7619, 0.3435, 0.7657, 0.3241, 0.7137, 0.3238, 0.7077, 0.3484, 0.7119, 0.3486, 0.7173, 0.3274, 0.6665, 0.3289, 0.6606, 0.3528, 0.6645, 0.3515, 0.6691, 0.3204, 0.7552, 0.3213, 0.7509, 0.3454, 0.7492, 0.3447, 0.7538, 0.325, 0.8059, 0.3239, 0.7987, 0.3473, 0.7945, 0.3485, 0.7988, 0.3229, 0.698, 0.3226, 0.694, 0.3476, 0.6977, 0.3478, 0.7021, 0.323, 0.7401, 0.3236, 0.7337, 0.3475, 0.7338, 0.3469, 0.7392, 0.3218, 0.7862, 0.3209, 0.781, 0.3446, 0.7813, 0.3454, 0.7856, 0.3226, 0.6869, 0.3231, 0.6835, 0.3481, 0.6859, 0.3477, 0.6897, 0.3194, 0.7728, 0.3191, 0.7692, 0.3435, 0.7694, 0.3436, 0.7732, 0.3248, 0.676, 0.3261, 0.6717, 0.3504, 0.6735, 0.3494, 0.6779, 0.3193, 0.7625, 0.3197, 0.759, 0.3441, 0.758, 0.3437, 0.7619, 0.3238, 0.7077, 0.3233, 0.7024, 0.348, 0.7068, 0.3484, 0.7119, 0.3289, 0.6606, 0.3304, 0.6539, 0.3542, 0.66, 0.3528, 0.6645, 0.1386, 0.2966, 0.08237, 0.3055, 0.09673, 0.3096, 0.14, 0.3156, 0.1394, 0.339, 0.09336, 0.332, 0.0887, 0.365, 0.1382, 0.3723, 0.7259, 0.7027, 0.6312, 0.7027, 0.631, 0.7236, 0.7259, 0.7236, 0.7278, 0.639, 0.6325, 0.6358, 0.6313, 0.6873, 0.7259, 0.6873, 0.06121, 0.3221, 0.03171, 0.3477, 0.0887, 0.365, 0.09336, 0.332, 0.4351, 0.8626, 0.4142, 0.8028, 0.3928, 0.7828, 0.3706, 0.8065, 0.6325, 0.6358, 0.5372, 0.6363, 0.5373, 0.6561, 0.6313, 0.6873, 0.3274, 0.2891, 0.2313, 0.2947, 0.2329, 0.3147, 0.3286, 0.3091, 0.2313, 0.2947, 0.1386, 0.2966, 0.14, 0.3156, 0.2329, 0.3147, 0.6312, 0.7027, 0.5362, 0.6805, 0.5347, 0.7134, 0.631, 0.7236, 0.3299, 0.3336, 0.234, 0.3389, 0.2352, 0.3723, 0.3317, 0.3672, 0.234, 0.3389, 0.1394, 0.339, 0.1382, 0.3723, 0.2352, 0.3723, 0.7203, 0.2717, 0.7335, 0.084, 0.7022, 0.08675, 0.6275, 0.2792, 0.9336, 0.2547, 0.7623, 0.08436, 0.7335, 0.084, 0.7203, 0.2717, 0.5373, 0.2848, 0.6699, 0.09307, 0.6408, 0.1051, 0.4239, 0.2842, 0.229, 0.2625, 0.1317, 0.2725, 0.1386, 0.2966, 0.2313, 0.2947, 0.4696, 0.7634, 0.5084, 0.6492, 0.4697, 0.6358, 0.4311, 0.747, 0.9193, 0.6799, 0.8207, 0.7024, 0.8208, 0.7234, 0.9208, 0.7129, 0.8207, 0.7024, 0.7259, 0.7027, 0.7259, 0.7236, 0.8208, 0.7234, 0.3255, 0.2568, 0.229, 0.2625, 0.2313, 0.2947, 0.3274, 0.2891, 0.3566, 0.2512, 0.3255, 0.2568, 0.3274, 0.2891, 0.4239, 0.2842, 0.4696, 0.7634, 0.4311, 0.747, 0.4142, 0.8028, 0.4351, 0.8626, 0.9336, 0.2547, 0.7203, 0.2717, 0.7201, 0.2884, 0.8208, 0.2897, 0.9183, 0.6398, 0.8231, 0.6393, 0.8205, 0.6871, 0.9182, 0.6557, 0.8231, 0.6393, 0.7278, 0.639, 0.7259, 0.6873, 0.8205, 0.6871, 0.05495, 0.3176, 0.02784, 0.3464, 0.03171, 0.3477, 0.06121, 0.3221, 0.9335, 0.1404, 0.7633, 0.07912, 0.7623, 0.08436, 0.9336, 0.2547, 0.1317, 0.2725, 0.07705, 0.2962, 0.08237, 0.3055, 0.1386, 0.2966, 0.7014, 0.08085, 0.6677, 0.08675, 0.6699, 0.09307, 0.7022, 0.08675, 0.7333, 0.07818, 0.7014, 0.08085, 0.7022, 0.08675, 0.7335, 0.084, 0.7633, 0.07912, 0.7333, 0.07818, 0.7335, 0.084, 0.7623, 0.08436, 0.6677, 0.08675, 0.5865, 0.1177, 0.6408, 0.1051, 0.6699, 0.09307, 0.6275, 0.2792, 0.7022, 0.08675, 0.6699, 0.09307, 0.5373, 0.2848, 0.4239, 0.2842, 0.6408, 0.1051, 0.5865, 0.1177, 0.3566, 0.2512, 0.1465, 0.4752, 0.146, 0.4555, 0.1022, 0.466, 0.08787, 0.4716, 0.1431, 0.4316, 0.1385, 0.3976, 0.08844, 0.4099, 0.09651, 0.4433, 0.5401, 0.409, 0.5388, 0.3744, 0.4371, 0.3793, 0.4386, 0.4143, 0.5424, 0.4502, 0.5415, 0.434, 0.4396, 0.44, 0.4403, 0.4611, 0.0645, 0.4567, 0.09651, 0.4433, 0.08844, 0.4099, 0.03169, 0.4334, 0.8719, 0.4375, 0.8868, 0.4729, 0.9155, 0.4439, 0.8887, 0.4185, 0.4403, 0.4611, 0.4396, 0.44, 0.3401, 0.4435, 0.3409, 0.4641, 0.3409, 0.4641, 0.3401, 0.4435, 0.2415, 0.4472, 0.2418, 0.4679, 0.2418, 0.4679, 0.2415, 0.4472, 0.146, 0.4555, 0.1465, 0.4752, 0.4386, 0.4143, 0.4371, 0.3793, 0.3376, 0.3835, 0.3391, 0.4181, 0.3391, 0.4181, 0.3376, 0.3835, 0.2381, 0.3879, 0.2401, 0.4223, 0.2401, 0.4223, 0.2381, 0.3879, 0.1385, 0.3976, 0.1431, 0.4316, 0.7346, 0.4497, 0.6371, 0.4475, 0.725, 0.6297, 0.7548, 0.6289, 0.8595, 0.4509, 0.7346, 0.4497, 0.7548, 0.6289, 0.7792, 0.6235, 0.5424, 0.4502, 0.4403, 0.4611, 0.6633, 0.617, 0.693, 0.6263, 0.2426, 0.5012, 0.2418, 0.4679, 0.1465, 0.4752, 0.1418, 0.5006, 0.8252, 0.4113, 0.8386, 0.3765, 0.7358, 0.3726, 0.7349, 0.4075, 0.7349, 0.4075, 0.7358, 0.3726, 0.6367, 0.3726, 0.637, 0.4067, 0.637, 0.4067, 0.6367, 0.3726, 0.5388, 0.3744, 0.5401, 0.409, 0.3422, 0.4974, 0.3409, 0.4641, 0.2418, 0.4679, 0.2426, 0.5012, 0.3746, 0.5, 0.4403, 0.4611, 0.3409, 0.4641, 0.3422, 0.4974, 0.8252, 0.4113, 0.8719, 0.4375, 0.8887, 0.4185, 0.8386, 0.3765, 0.8595, 0.4509, 0.8173, 0.4306, 0.7345, 0.4322, 0.7346, 0.4497, 0.7346, 0.4497, 0.7345, 0.4322, 0.6371, 0.4315, 0.6371, 0.4475, 0.6371, 0.4475, 0.6371, 0.4315, 0.5415, 0.434, 0.5424, 0.4502, 0.05853, 0.4619, 0.0645, 0.4567, 0.03169, 0.4334, 0.02784, 0.435, 0.8678, 0.4919, 0.8595, 0.4509, 0.7792, 0.6235, 0.7821, 0.6274, 0.1418, 0.5006, 0.1465, 0.4752, 0.08787, 0.4716, 0.08334, 0.4817, 0.7248, 0.6354, 0.725, 0.6297, 0.693, 0.6263, 0.6915, 0.6327, 0.7556, 0.6345, 0.7548, 0.6289, 0.725, 0.6297, 0.7248, 0.6354, 0.7821, 0.6274, 0.7792, 0.6235, 0.7548, 0.6289, 0.7556, 0.6345, 0.6915, 0.6327, 0.693, 0.6263, 0.6633, 0.617, 0.6104, 0.6094, 0.6371, 0.4475, 0.5424, 0.4502, 0.693, 0.6263, 0.725, 0.6297, 0.4403, 0.4611, 0.3746, 0.5, 0.6104, 0.6094, 0.6633, 0.617, 0.14, 0.3156, 0.09673, 0.3096, 0.09336, 0.332, 0.1394, 0.339, 0.7259, 0.6873, 0.6313, 0.6873, 0.6312, 0.7027, 0.7259, 0.7027, 0.08237, 0.3055, 0.06121, 0.3221, 0.09336, 0.332, 0.09673, 0.3096, 0.4308, 0.873, 0.4351, 0.8626, 0.3706, 0.8065, 0.3561, 0.8203, 0.6313, 0.6873, 0.5373, 0.6561, 0.5362, 0.6805, 0.6312, 0.7027, 0.3286, 0.3091, 0.2329, 0.3147, 0.234, 0.3389, 0.3299, 0.3336, 0.2329, 0.3147, 0.14, 0.3156, 0.1394, 0.339, 0.234, 0.3389, 0.4998, 0.7698, 0.5344, 0.6576, 0.5084, 0.6492, 0.4696, 0.7634, 0.9182, 0.6557, 0.8205, 0.6871, 0.8207, 0.7024, 0.9193, 0.6799, 0.8205, 0.6871, 0.7259, 0.6873, 0.7259, 0.7027, 0.8207, 0.7024, 0.4351, 0.8626, 0.4815, 0.9183, 0.5254, 0.8563, 0.4696, 0.7634, 0.07705, 0.2962, 0.05495, 0.3176, 0.06121, 0.3221, 0.08237, 0.3055, 0.146, 0.4555, 0.1431, 0.4316, 0.09651, 0.4433, 0.1022, 0.466, 0.5415, 0.434, 0.5401, 0.409, 0.4386, 0.4143, 0.4396, 0.44, 0.08787, 0.4716, 0.1022, 0.466, 0.09651, 0.4433, 0.0645, 0.4567, 0.8595, 0.4509, 0.8678, 0.4919, 0.8868, 0.4729, 0.8719, 0.4375, 0.4396, 0.44, 0.4386, 0.4143, 0.3391, 0.4181, 0.3401, 0.4435, 0.3401, 0.4435, 0.3391, 0.4181, 0.2401, 0.4223, 0.2415, 0.4472, 0.2415, 0.4472, 0.2401, 0.4223, 0.1431, 0.4316, 0.146, 0.4555, 0.8173, 0.4306, 0.8252, 0.4113, 0.7349, 0.4075, 0.7345, 0.4322, 0.7345, 0.4322, 0.7349, 0.4075, 0.637, 0.4067, 0.6371, 0.4315, 0.6371, 0.4315, 0.637, 0.4067, 0.5401, 0.409, 0.5415, 0.434, 0.8173, 0.4306, 0.8595, 0.4509, 0.8719, 0.4375, 0.8252, 0.4113, 0.08334, 0.4817, 0.08787, 0.4716, 0.0645, 0.4567, 0.05853, 0.4619, 0.5344, 0.8589, 0.5254, 0.8563, 0.4815, 0.9183, 0.4834, 0.9244, 0.4308, 0.873, 0.4834, 0.9244, 0.4815, 0.9183, 0.4351, 0.8626, 0.4696, 0.7634, 0.5254, 0.8563, 0.5344, 0.8589, 0.4998, 0.7698, 0.8208, 0.2897, 0.8898, 0.357, 0.985, 0.3448, 0.9336, 0.2547, 0.3241, 0.727, 0.3242, 0.7202, 0.02983, 0.7166, 0.02993, 0.7219, 0.3242, 0.7202, 0.3241, 0.7137, 0.02973, 0.7113, 0.02983, 0.7166, 0.3241, 0.7137, 0.3238, 0.7077, 0.02963, 0.706, 0.02973, 0.7113, 0.3238, 0.7077, 0.3233, 0.7024, 0.02953, 0.7007, 0.02963, 0.706, 0.3233, 0.7024, 0.3229, 0.698, 0.02942, 0.6954, 0.02953, 0.7007, 0.3229, 0.698, 0.3226, 0.694, 0.02932, 0.69, 0.02942, 0.6954, 0.3226, 0.694, 0.3225, 0.6903, 0.0292, 0.6846, 0.02932, 0.69, 0.3225, 0.6903, 0.3226, 0.6869, 0.02908, 0.6791, 0.0292, 0.6846, 0.3226, 0.6869, 0.3231, 0.6835, 0.02889, 0.6736, 0.02908, 0.6791, 0.3231, 0.6835, 0.3238, 0.6799, 0.02864, 0.6681, 0.02889, 0.6736, 0.3238, 0.6799, 0.3248, 0.676, 0.02836, 0.6627, 0.02864, 0.6681, 0.3248, 0.676, 0.3261, 0.6717, 0.0281, 0.6572, 0.02836, 0.6627, 0.3261, 0.6717, 0.3274, 0.6665, 0.02784, 0.6518, 0.0281, 0.6572, 0.3274, 0.6665, 0.3289, 0.6606, 0.02801, 0.6464, 0.02784, 0.6518, 0.3289, 0.6606, 0.3304, 0.6539, 0.0282, 0.6411, 0.02801, 0.6464, 0.3304, 0.6539, 0.332, 0.6466, 0.02837, 0.6358, 0.0282, 0.6411, 0.325, 0.8059, 0.3239, 0.7987, 0.03104, 0.8007, 0.03102, 0.8059, 0.3239, 0.7987, 0.3228, 0.7921, 0.03106, 0.7956, 0.03104, 0.8007, 0.3228, 0.7921, 0.3218, 0.7862, 0.03107, 0.7904, 0.03106, 0.7956, 0.3218, 0.7862, 0.3209, 0.781, 0.03109, 0.7852, 0.03107, 0.7904, 0.3209, 0.781, 0.3201, 0.7767, 0.03109, 0.78, 0.03109, 0.7852, 0.3201, 0.7767, 0.3194, 0.7728, 0.0311, 0.7747, 0.03109, 0.78, 0.3194, 0.7728, 0.3191, 0.7692, 0.03109, 0.7694, 0.0311, 0.7747, 0.3191, 0.7692, 0.319, 0.7659, 0.03107, 0.7641, 0.03109, 0.7694, 0.319, 0.7659, 0.3193, 0.7625, 0.03099, 0.7587, 0.03107, 0.7641, 0.3193, 0.7625, 0.3197, 0.759, 0.03084, 0.7534, 0.03099, 0.7587, 0.3197, 0.759, 0.3204, 0.7552, 0.03067, 0.7481, 0.03084, 0.7534, 0.3204, 0.7552, 0.3213, 0.7509, 0.03051, 0.7429, 0.03067, 0.7481, 0.3213, 0.7509, 0.3222, 0.7459, 0.03035, 0.7376, 0.03051, 0.7429, 0.3222, 0.7459, 0.323, 0.7401, 0.03021, 0.7324, 0.03035, 0.7376, 0.6031, 0.7448, 0.607, 0.7444, 0.6105, 0.7436, 0.6136, 0.7424, 0.6162, 0.741, 0.6182, 0.7393, 0.6194, 0.7374, 0.6199, 0.7354, 0.6196, 0.7334, 0.6186, 0.7313, 0.6168, 0.7295, 0.6144, 0.7278, 0.6114, 0.7263, 0.6079, 0.7252, 0.6042, 0.7244, 0.6003, 0.724, 0.5963, 0.724, 0.5925, 0.7244, 0.589, 0.7252, 0.5858, 0.7263, 0.5833, 0.7278, 0.5813, 0.7295, 0.5801, 0.7313, 0.5796, 0.7334, 0.5799, 0.7354, 0.5809, 0.7374, 0.5827, 0.7393, 0.5851, 0.741, 0.5881, 0.7424, 0.5915, 0.7436, 0.5953, 0.7444, 0.5992, 0.7448, 0.3236, 0.7337, 0.3241, 0.727, 0.02993, 0.7219, 0.03008, 0.7271, 0.323, 0.7401, 0.3236, 0.7337, 0.03008, 0.7271, 0.03021, 0.7324, 0.3213, 0.7509, 0.3454, 0.7492, 0.3461, 0.7443, 0.3222, 0.7459, 0.5576, 0.724, 0.5532, 0.724, 0.549, 0.7244, 0.5451, 0.7253, 0.5417, 0.7266, 0.5388, 0.7281, 0.5366, 0.73, 0.5353, 0.7321, 0.5347, 0.7343, 0.535, 0.7366, 0.5362, 0.7388, 0.5382, 0.7409, 0.5408, 0.7428, 0.5441, 0.7444, 0.5479, 0.7456, 0.5521, 0.7465, 0.5564, 0.7469, 0.5607, 0.7469, 0.565, 0.7465, 0.5689, 0.7456, 0.5723, 0.7444, 0.5752, 0.7428, 0.5773, 0.7409, 0.5787, 0.7388, 0.5792, 0.7366, 0.5789, 0.7343, 0.5778, 0.7321, 0.5758, 0.73, 0.5731, 0.7281, 0.5698, 0.7266, 0.566, 0.7253, 0.5619, 0.7244, 0.3239, 0.7987, 0.3473, 0.7945, 0.3463, 0.7901, 0.3228, 0.7921, 0.3226, 0.694, 0.3476, 0.6977, 0.3476, 0.6936, 0.3225, 0.6903, 0.3236, 0.7337, 0.3475, 0.7338, 0.3481, 0.7283, 0.3241, 0.727, 0.3209, 0.781, 0.3446, 0.7813, 0.344, 0.7772, 0.3201, 0.7767, 0.3231, 0.6835, 0.3481, 0.6859, 0.3487, 0.682, 0.3238, 0.6799, 0.3191, 0.7692, 0.3435, 0.7694, 0.3435, 0.7657, 0.319, 0.7659, 0.3242, 0.7202, 0.3484, 0.7228, 0.3486, 0.7173, 0.3241, 0.7137, 0.3261, 0.6717, 0.3504, 0.6735, 0.3515, 0.6691, 0.3274, 0.6665, 0.3197, 0.759, 0.3441, 0.758, 0.3447, 0.7538, 0.3204, 0.7552, 0.3233, 0.7024, 0.348, 0.7068, 0.3478, 0.7021, 0.3229, 0.698, 0.3304, 0.6539, 0.3542, 0.66, 0.3558, 0.6556, 0.332, 0.6466, 0.3222, 0.7459, 0.3461, 0.7443, 0.3469, 0.7392, 0.323, 0.7401, 0.3228, 0.7921, 0.3463, 0.7901, 0.3454, 0.7856, 0.3218, 0.7862, 0.3241, 0.727, 0.3481, 0.7283, 0.3484, 0.7228, 0.3242, 0.7202, 0.3225, 0.6903, 0.3476, 0.6936, 0.3477, 0.6897, 0.3226, 0.6869, 0.3201, 0.7767, 0.344, 0.7772, 0.3436, 0.7732, 0.3194, 0.7728, 0.3238, 0.6799, 0.3487, 0.682, 0.3494, 0.6779, 0.3248, 0.676, 0.319, 0.7659, 0.3435, 0.7657, 0.3437, 0.7619, 0.3193, 0.7625, 0.3241, 0.7137, 0.3486, 0.7173, 0.3484, 0.7119, 0.3238, 0.7077, 0.3274, 0.6665, 0.3515, 0.6691, 0.3528, 0.6645, 0.3289, 0.6606, 0.3204, 0.7552, 0.3447, 0.7538, 0.3454, 0.7492, 0.3213, 0.7509, 0.325, 0.8059, 0.3485, 0.7988, 0.3473, 0.7945, 0.3239, 0.7987, 0.3229, 0.698, 0.3478, 0.7021, 0.3476, 0.6977, 0.3226, 0.694, 0.323, 0.7401, 0.3469, 0.7392, 0.3475, 0.7338, 0.3236, 0.7337, 0.3218, 0.7862, 0.3454, 0.7856, 0.3446, 0.7813, 0.3209, 0.781, 0.3226, 0.6869, 0.3477, 0.6897, 0.3481, 0.6859, 0.3231, 0.6835, 0.3194, 0.7728, 0.3436, 0.7732, 0.3435, 0.7694, 0.3191, 0.7692, 0.3248, 0.676, 0.3494, 0.6779, 0.3504, 0.6735, 0.3261, 0.6717, 0.3193, 0.7625, 0.3437, 0.7619, 0.3441, 0.758, 0.3197, 0.759, 0.3238, 0.7077, 0.3484, 0.7119, 0.348, 0.7068, 0.3233, 0.7024, 0.3289, 0.6606, 0.3528, 0.6645, 0.3542, 0.66, 0.3304, 0.6539])
me_cube.materials.append(mat_material)
me_cube.use_remesh_preserve_volume = False
me_cube.use_remesh_preserve_attributes = False
me_cube.use_mirror_vertex_groups = False
me_cube.update()

# ---- objects
ob_spot = bpy.data.objects.new('Spot', light_spot)
ob_cube = bpy.data.objects.new('Cube', me_cube)
ob_lamp = bpy.data.objects.new('Lamp', light_lamp)
ob_camera = bpy.data.objects.new('Camera', cam_camera)

# ---- transforms, parenting, visibility, modifiers, constraints
ob_spot.location = (-0.8409, -8.419, 16.88)
ob_spot.rotation_euler = (0.3382, -0.164, 0.3037)
ob_spot.lineart.crease_threshold = 0.0
ob_cube.location = (0.0, 0.0, 0.0)
ob_cube.lock_rotations_4d = False
ob_cube.empty_display_type = 'ARROWS'
ob_cube.lineart.crease_threshold = 0.0
ob_lamp.location = (4.076, 1.005, 5.904)
ob_lamp.rotation_euler = (0.6503, 0.05522, 1.866)
ob_lamp.lock_rotations_4d = False
ob_lamp.empty_display_type = 'ARROWS'
ob_lamp.color = (0.0, 0.0, 0.0, 0.0)
ob_lamp.lineart.crease_threshold = 0.0
ob_camera.location = (12.92, -11.58, 9.044)
ob_camera.rotation_euler = (1.109, 0.01082, 0.8149)
ob_camera.scale = (2.385, 2.385, 2.385)
ob_camera.lock_rotations_4d = False
ob_camera.empty_display_type = 'ARROWS'
ob_camera.color = (0.0, 0.0, 0.0, 0.0)
ob_camera.display_type = 'WIRE'
ob_camera.lineart.crease_threshold = 0.0

# ---- collection membership
col_collection_1.objects.link(ob_spot)
col_collection_1.objects.link(ob_cube)
col_collection_1.objects.link(ob_lamp)
col_collection_1.objects.link(ob_camera)

# ---- scene / render settings (as saved in the file)
scene.camera = ob_camera
scene.frame_start = 1; scene.frame_end = 250; scene.frame_set(0)
scene.render.engine = 'CYCLES'
scene.render.image_settings.compression = 90
scene.render.resolution_percentage = 50
scene.render.dither_intensity = 0.0
scene.cycles.use_denoising = False
scene.cycles.samples = 10
scene.cycles.sampling_pattern = 'TABULATED_SOBOL'
scene.cycles.light_sampling_threshold = 0.0
scene.cycles.use_adaptive_sampling = False
scene.cycles.use_light_tree = False
scene.cycles.blur_glossy = 0.0
scene.cycles.volume_bounces = 1
scene.cycles.pixel_filter_type = 'GAUSSIAN'
scene.cycles.sample_clamp_indirect = 0.0
scene.view_settings.view_transform = 'Standard'
bpy.context.view_layer.update()
